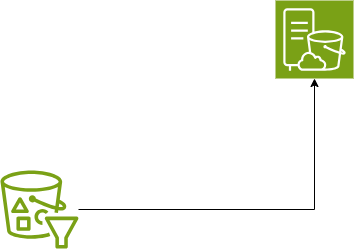

The diagram above was exported from draw.io. Its source (the exported page's mxGraphModel, read from the mxfile embedded in the PNG):
<mxGraphModel dx="1434" dy="750" grid="1" gridSize="10" guides="1" tooltips="1" connect="1" arrows="1" fold="1" page="1" pageScale="1" pageWidth="827" pageHeight="1169" math="0" shadow="0">
  <root>
    <mxCell id="0" />
    <mxCell id="1" parent="0" />
    <mxCell id="lqsfZBkdZ3pdEq3aQAgz-1" value="" style="sketch=0;points=[[0,0,0],[0.25,0,0],[0.5,0,0],[0.75,0,0],[1,0,0],[0,1,0],[0.25,1,0],[0.5,1,0],[0.75,1,0],[1,1,0],[0,0.25,0],[0,0.5,0],[0,0.75,0],[1,0.25,0],[1,0.5,0],[1,0.75,0]];outlineConnect=0;fontColor=#232F3E;fillColor=#7AA116;strokeColor=#ffffff;dashed=0;verticalLabelPosition=bottom;verticalAlign=top;align=center;html=1;fontSize=12;fontStyle=0;aspect=fixed;shape=mxgraph.aws4.resourceIcon;resIcon=mxgraph.aws4.s3_on_outposts_storage;" vertex="1" parent="1">
      <mxGeometry x="375" y="170" width="78" height="78" as="geometry" />
    </mxCell>
    <mxCell id="lqsfZBkdZ3pdEq3aQAgz-3" style="edgeStyle=orthogonalEdgeStyle;rounded=0;orthogonalLoop=1;jettySize=auto;html=1;" edge="1" parent="1" source="lqsfZBkdZ3pdEq3aQAgz-2" target="lqsfZBkdZ3pdEq3aQAgz-1">
      <mxGeometry relative="1" as="geometry" />
    </mxCell>
    <mxCell id="lqsfZBkdZ3pdEq3aQAgz-2" value="" style="sketch=0;outlineConnect=0;fontColor=#232F3E;gradientColor=none;fillColor=#7AA116;strokeColor=none;dashed=0;verticalLabelPosition=bottom;verticalAlign=top;align=center;html=1;fontSize=12;fontStyle=0;aspect=fixed;pointerEvents=1;shape=mxgraph.aws4.s3_select;" vertex="1" parent="1">
      <mxGeometry x="100" y="340" width="78" height="78" as="geometry" />
    </mxCell>
  </root>
</mxGraphModel>